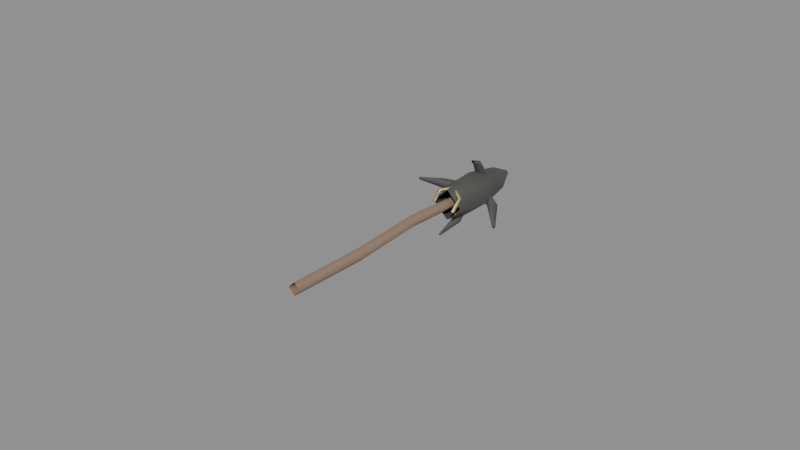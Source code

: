 # Source: barbed_spear.blend  (saved by Blender 5.0.119; exported with 4.5.12 LTS)
import bpy
from mathutils import Matrix  # noqa: F401  (used for matrix-valued properties, if any)

bpy.ops.wm.read_factory_settings(use_empty=True)
scene = bpy.context.scene
scene.name = 'Scene'

# ---- materials (node trees are filled in below, after node groups)
mat_dark_wood = bpy.data.materials.new('dark_wood')
mat_dark_wood.diffuse_color = (0.2745, 0.1882, 0.1333, 1.0)
mat_wrought_iron = bpy.data.materials.new('wrought_iron')
mat_wrought_iron.diffuse_color = (0.1569, 0.1569, 0.149, 1.0)
mat_ritual_gold = bpy.data.materials.new('ritual_gold')
mat_ritual_gold.diffuse_color = (0.5686, 0.4667, 0.2353, 1.0)

# ---- material node trees
mat_dark_wood.use_nodes = True; mat_dark_wood.node_tree.nodes.clear()
_N = mat_dark_wood.node_tree.nodes; _L = mat_dark_wood.node_tree.links
n0 = _N.new('ShaderNodeBsdfPrincipled'); n0.name = 'Principled BSDF'; n0.location = (-200, 100)
n0.inputs[0].default_value = (0.2745, 0.1882, 0.1333, 1.0)
n0.inputs[2].default_value = 0.88
n1 = _N.new('ShaderNodeOutputMaterial'); n1.name = 'Material Output'; n1.location = (200, 100)
_L.new(n0.outputs[0], n1.inputs[0])
n1.is_active_output = True
mat_wrought_iron.use_nodes = True; mat_wrought_iron.node_tree.nodes.clear()
_N = mat_wrought_iron.node_tree.nodes; _L = mat_wrought_iron.node_tree.links
n0 = _N.new('ShaderNodeBsdfPrincipled'); n0.name = 'Principled BSDF'; n0.location = (-200, 100)
n0.inputs[0].default_value = (0.1569, 0.1569, 0.149, 1.0)
n0.inputs[1].default_value = 0.8
n0.inputs[2].default_value = 0.86
n1 = _N.new('ShaderNodeOutputMaterial'); n1.name = 'Material Output'; n1.location = (200, 100)
_L.new(n0.outputs[0], n1.inputs[0])
n1.is_active_output = True
mat_ritual_gold.use_nodes = True; mat_ritual_gold.node_tree.nodes.clear()
_N = mat_ritual_gold.node_tree.nodes; _L = mat_ritual_gold.node_tree.links
n0 = _N.new('ShaderNodeBsdfPrincipled'); n0.name = 'Principled BSDF'; n0.location = (-200, 100)
n0.inputs[0].default_value = (0.5686, 0.4667, 0.2353, 1.0)
n0.inputs[1].default_value = 0.75
n0.inputs[2].default_value = 0.48
n1 = _N.new('ShaderNodeOutputMaterial'); n1.name = 'Material Output'; n1.location = (200, 100)
_L.new(n0.outputs[0], n1.inputs[0])
n1.is_active_output = True

# ---- curves / text
cu_c_shaftcurve = bpy.data.curves.new('C_ShaftCurve', 'CURVE')
cu_c_shaftcurve.dimensions = '3D'
_sp = cu_c_shaftcurve.splines.new('POLY'); _sp.points.add(3)
_sp.points.foreach_set('co', [0.0, -1.12, 0.0, 1.0, 0.01, -0.45, 0.0, 1.0, -0.01, 0.18, 0.02, 1.0, 0.0, 0.68, 0.0, 1.0])
_sp.points.foreach_set('radius', [0.9483, 1.0, 0.9483, 0.8276])
_sp.resolution_u = 1
_sp.resolution_v = 1
cu_c_shaftcurve.materials.append(mat_dark_wood)
cu_c_shaftcurve.bevel_resolution = 0
cu_c_shaftcurve.bevel_depth = 0.058
cu_c_shaftcurve.resolution_u = 1
cu_c_shaftcurve.resolution_v = 1
cu_c_shaftcurve.fill_mode = 'FULL'
cu_c_headcurve = bpy.data.curves.new('C_HeadCurve', 'CURVE')
cu_c_headcurve.dimensions = '3D'
_sp = cu_c_headcurve.splines.new('POLY'); _sp.points.add(3)
_sp.points.foreach_set('co', [0.0, 0.6, 0.0, 1.0, 0.0, 0.87, 0.0, 1.0, 0.02, 1.16, 0.02, 1.0, 0.0, 1.42, 0.0, 1.0])
_sp.points.foreach_set('radius', [0.65, 1.0, 0.65, 0.09])
_sp.points.foreach_set('tilt', [0.0, 0.08727, 0.1745, 0.2618])
_sp.resolution_u = 1
_sp.resolution_v = 1
cu_c_headcurve.materials.append(mat_wrought_iron)
cu_c_headcurve.bevel_resolution = 0
cu_c_headcurve.bevel_depth = 0.2
cu_c_headcurve.resolution_u = 1
cu_c_headcurve.resolution_v = 1
cu_c_headcurve.fill_mode = 'FULL'
cu_c_barb_0curve = bpy.data.curves.new('C_Barb_0Curve', 'CURVE')
cu_c_barb_0curve.dimensions = '3D'
_sp = cu_c_barb_0curve.splines.new('POLY'); _sp.points.add(2)
_sp.points.foreach_set('co', [0.0, 0.95, 0.0, 1.0, -0.22, 0.84, 0.04, 1.0, -0.34, 0.67, 0.11, 1.0])
_sp.points.foreach_set('radius', [1.0, 0.75, 0.2])
_sp.resolution_u = 1
_sp.resolution_v = 1
cu_c_barb_0curve.materials.append(mat_wrought_iron)
cu_c_barb_0curve.bevel_resolution = 0
cu_c_barb_0curve.bevel_depth = 0.06
cu_c_barb_0curve.resolution_u = 1
cu_c_barb_0curve.resolution_v = 1
cu_c_barb_0curve.fill_mode = 'FULL'
cu_c_barb_1curve = bpy.data.curves.new('C_Barb_1Curve', 'CURVE')
cu_c_barb_1curve.dimensions = '3D'
_sp = cu_c_barb_1curve.splines.new('POLY'); _sp.points.add(2)
_sp.points.foreach_set('co', [0.0, 1.02, 0.0, 1.0, 0.22, 0.91, -0.05, 1.0, 0.36, 0.74, -0.14, 1.0])
_sp.points.foreach_set('radius', [1.0, 0.75, 0.2])
_sp.resolution_u = 1
_sp.resolution_v = 1
cu_c_barb_1curve.materials.append(mat_wrought_iron)
cu_c_barb_1curve.bevel_resolution = 0
cu_c_barb_1curve.bevel_depth = 0.06
cu_c_barb_1curve.resolution_u = 1
cu_c_barb_1curve.resolution_v = 1
cu_c_barb_1curve.fill_mode = 'FULL'
cu_c_barb_2curve = bpy.data.curves.new('C_Barb_2Curve', 'CURVE')
cu_c_barb_2curve.dimensions = '3D'
_sp = cu_c_barb_2curve.splines.new('POLY'); _sp.points.add(2)
_sp.points.foreach_set('co', [0.0, 1.1, 0.0, 1.0, 0.03, 0.97, 0.22, 1.0, 0.1, 0.79, 0.34, 1.0])
_sp.points.foreach_set('radius', [1.0, 0.75, 0.2])
_sp.resolution_u = 1
_sp.resolution_v = 1
cu_c_barb_2curve.materials.append(mat_wrought_iron)
cu_c_barb_2curve.bevel_resolution = 0
cu_c_barb_2curve.bevel_depth = 0.06
cu_c_barb_2curve.resolution_u = 1
cu_c_barb_2curve.resolution_v = 1
cu_c_barb_2curve.fill_mode = 'FULL'
cu_c_barb_3curve = bpy.data.curves.new('C_Barb_3Curve', 'CURVE')
cu_c_barb_3curve.dimensions = '3D'
_sp = cu_c_barb_3curve.splines.new('POLY'); _sp.points.add(2)
_sp.points.foreach_set('co', [0.0, 0.88, 0.0, 1.0, -0.02, 0.76, -0.2, 1.0, -0.08, 0.61, -0.3, 1.0])
_sp.points.foreach_set('radius', [1.0, 0.75, 0.2])
_sp.resolution_u = 1
_sp.resolution_v = 1
cu_c_barb_3curve.materials.append(mat_wrought_iron)
cu_c_barb_3curve.bevel_resolution = 0
cu_c_barb_3curve.bevel_depth = 0.06
cu_c_barb_3curve.resolution_u = 1
cu_c_barb_3curve.resolution_v = 1
cu_c_barb_3curve.fill_mode = 'FULL'
cu_c_bindingcurve = bpy.data.curves.new('C_BindingCurve', 'CURVE')
cu_c_bindingcurve.dimensions = '3D'
_sp = cu_c_bindingcurve.splines.new('POLY'); _sp.points.add(4)
_sp.points.foreach_set('co', [-0.09, 0.55, 0.02, 1.0, -0.1, 0.63, 0.09, 1.0, 0.0, 0.69, 0.12, 1.0, 0.1, 0.63, 0.07, 1.0, 0.09, 0.55, -0.02, 1.0])
_sp.resolution_u = 1
_sp.resolution_v = 1
cu_c_bindingcurve.materials.append(mat_ritual_gold)
cu_c_bindingcurve.bevel_resolution = 0
cu_c_bindingcurve.bevel_depth = 0.018
cu_c_bindingcurve.resolution_u = 1
cu_c_bindingcurve.resolution_v = 1
cu_c_bindingcurve.fill_mode = 'FULL'

# ---- objects
ob_item_barbed_spear = bpy.data.objects.new('ITEM_barbed_spear', None)
ob_c_shaft = bpy.data.objects.new('C_Shaft', cu_c_shaftcurve)
ob_c_head = bpy.data.objects.new('C_Head', cu_c_headcurve)
ob_c_barb_0 = bpy.data.objects.new('C_Barb_0', cu_c_barb_0curve)
ob_c_barb_1 = bpy.data.objects.new('C_Barb_1', cu_c_barb_1curve)
ob_c_barb_2 = bpy.data.objects.new('C_Barb_2', cu_c_barb_2curve)
ob_c_barb_3 = bpy.data.objects.new('C_Barb_3', cu_c_barb_3curve)
ob_c_binding = bpy.data.objects.new('C_Binding', cu_c_bindingcurve)

# ---- transforms, parenting, visibility, modifiers, constraints
ob_item_barbed_spear.location = (0.0, 0.0, 0.0)
ob_item_barbed_spear.empty_display_size = 0.22
ob_c_shaft.parent = ob_item_barbed_spear
ob_c_shaft.location = (0.0, 0.0, 0.0)
ob_c_head.parent = ob_item_barbed_spear
ob_c_head.location = (0.0, 0.0, 0.0)
ob_c_barb_0.parent = ob_item_barbed_spear
ob_c_barb_0.location = (0.0, 0.0, 0.0)
ob_c_barb_1.parent = ob_item_barbed_spear
ob_c_barb_1.location = (0.0, 0.0, 0.0)
ob_c_barb_2.parent = ob_item_barbed_spear
ob_c_barb_2.location = (0.0, 0.0, 0.0)
ob_c_barb_3.parent = ob_item_barbed_spear
ob_c_barb_3.location = (0.0, 0.0, 0.0)
ob_c_binding.parent = ob_item_barbed_spear
ob_c_binding.location = (0.0, 0.0, 0.0)

# ---- collection membership
scene.collection.objects.link(ob_item_barbed_spear)
scene.collection.objects.link(ob_c_shaft)
scene.collection.objects.link(ob_c_head)
scene.collection.objects.link(ob_c_barb_0)
scene.collection.objects.link(ob_c_barb_1)
scene.collection.objects.link(ob_c_barb_2)
scene.collection.objects.link(ob_c_barb_3)
scene.collection.objects.link(ob_c_binding)

# ---- scene / render settings (as saved in the file)
scene.frame_start = 1; scene.frame_end = 250; scene.frame_set(1)
scene.render.engine = 'BLENDER_EEVEE_NEXT'
scene.render.bake_bias = 0.0
scene.render.bake_samples = 0
scene.cycles.sampling_pattern = 'TABULATED_SOBOL'
scene.eevee.use_volume_custom_range = False
bpy.context.view_layer.update()

# ---- added for rendering (the .blend has no active camera and no usable light): camera, sun + grey world if the file has none
cam_auto = bpy.data.cameras.new('AutoCamera')
cam_auto.lens = 50.0
cam_auto.sensor_width = 36.0
cam_auto.clip_end = 1000.0
ob_auto_camera = bpy.data.objects.new('AutoCamera', cam_auto)
scene.collection.objects.link(ob_auto_camera)
ob_auto_camera.location = (4.78924, -5.73123, 3.88139)
ob_auto_camera.rotation_euler = (1.09748, -7.21219e-08, 0.694738)
scene.camera = ob_auto_camera
light_auto_sun = bpy.data.lights.new('AutoSun', 'SUN')
light_auto_sun.energy = 3.0
light_auto_sun.angle = 0.0523599
ob_auto_sun = bpy.data.objects.new('AutoSun', light_auto_sun)
scene.collection.objects.link(ob_auto_sun)
ob_auto_sun.rotation_euler = (0.872665, 0.174533, 0.523599)
if scene.world is None:
    world_auto = bpy.data.worlds.new('AutoWorld')
    world_auto.color = (0.3, 0.3, 0.3)
    scene.world = world_auto
bpy.context.view_layer.update()
